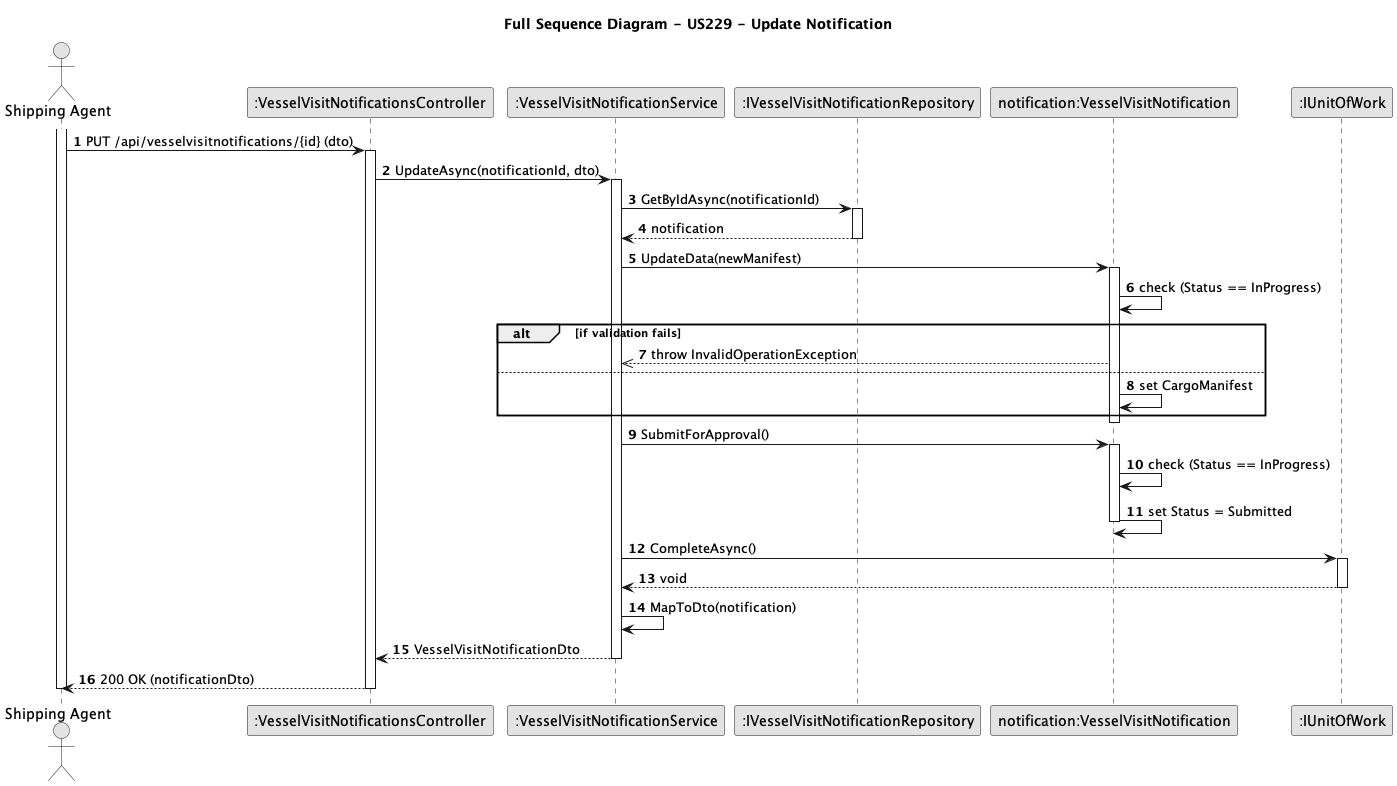

The diagram above was rendered by PlantUML. Its source (embedded in the PNG):
@startuml
skinparam monochrome true
skinparam packageStyle rectangle
skinparam shadowing false
autonumber

title Full Sequence Diagram - US229 - Update Notification

actor "Shipping Agent" as Agent
participant ":VesselVisitNotificationsController" as CTRL
participant ":VesselVisitNotificationService" as SVC
participant ":IVesselVisitNotificationRepository" as REPO
participant "notification:VesselVisitNotification" as N_MODEL
participant ":IUnitOfWork" as UOW

activate Agent
    Agent -> CTRL : PUT /api/vesselvisitnotifications/{id} (dto)
    activate CTRL
        CTRL -> SVC : UpdateAsync(notificationId, dto)
        activate SVC
            ' 1. Get the Aggregate Root
            SVC -> REPO : GetByIdAsync(notificationId)
            activate REPO
                REPO --> SVC : notification
            deactivate REPO
            
            ' 2. Execute business logic on the entity
            SVC -> N_MODEL : UpdateData(newManifest)
            activate N_MODEL
                ' AC4: Entity validates its own state
                N_MODEL -> N_MODEL : check (Status == InProgress)
                alt if validation fails
                    N_MODEL -->> SVC : throw InvalidOperationException
                else
                    N_MODEL -> N_MODEL : set CargoManifest
                end
            deactivate N_MODEL

            ' 3. Execute state transition on the entity
            ' if (dto.Submit == true)
            SVC -> N_MODEL : SubmitForApproval()
            activate N_MODEL
                ' AC4: Entity validates its own state again
                N_MODEL -> N_MODEL : check (Status == InProgress)
                N_MODEL -> N_MODEL : set Status = Submitted
            deactivate N_MODEL
            ' end

            ' 4. Commit transaction
            SVC -> UOW : CompleteAsync()
            activate UOW
                UOW --> SVC : void
            deactivate UOW

            ' 5. Map response
            SVC -> SVC : MapToDto(notification)
            SVC --> CTRL : VesselVisitNotificationDto
        deactivate SVC
        
        CTRL --> Agent : 200 OK (notificationDto)
    deactivate CTRL
deactivate Agent

@enduml